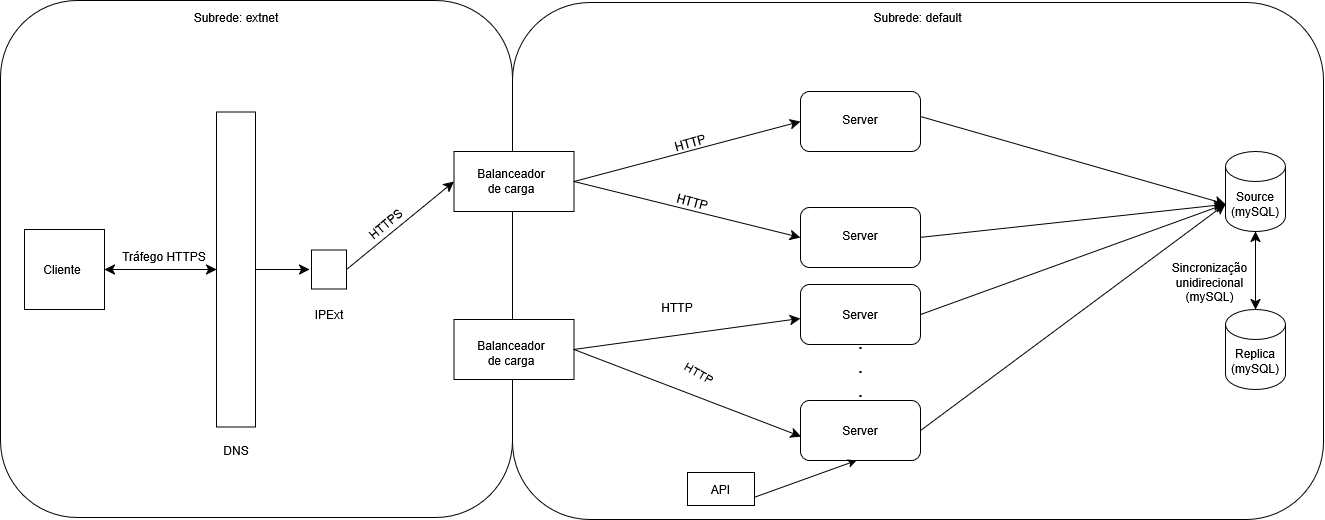

The diagram above was exported from draw.io. Its source (the exported page's mxGraphModel, read from the mxfile embedded in the PNG):
<mxGraphModel dx="2413" dy="1063" grid="0" gridSize="10" guides="1" tooltips="1" connect="1" arrows="1" fold="1" page="0" pageScale="1" pageWidth="850" pageHeight="1100" math="0" shadow="0">
  <root>
    <mxCell id="0" />
    <mxCell id="1" parent="0" />
    <mxCell id="TjO6Gz01woWM4SQwxUad-8" value="" style="rounded=1;whiteSpace=wrap;html=1;" parent="1" vertex="1">
      <mxGeometry x="-548" y="-91" width="512" height="517" as="geometry" />
    </mxCell>
    <mxCell id="TjO6Gz01woWM4SQwxUad-2" value="" style="rounded=1;whiteSpace=wrap;html=1;" parent="1" vertex="1">
      <mxGeometry x="-36" y="-89" width="811" height="517" as="geometry" />
    </mxCell>
    <mxCell id="fNLA6ohE87FjSjd-fsXy-2" value="" style="whiteSpace=wrap;html=1;aspect=fixed;" parent="1" vertex="1">
      <mxGeometry x="-524" y="138" width="80" height="80" as="geometry" />
    </mxCell>
    <mxCell id="fNLA6ohE87FjSjd-fsXy-4" value="" style="rounded=0;whiteSpace=wrap;html=1;rotation=-90;" parent="1" vertex="1">
      <mxGeometry x="-470" y="158.5" width="315" height="39" as="geometry" />
    </mxCell>
    <mxCell id="fNLA6ohE87FjSjd-fsXy-6" value="" style="rounded=0;whiteSpace=wrap;html=1;" parent="1" vertex="1">
      <mxGeometry x="-94.5" y="60" width="120" height="60" as="geometry" />
    </mxCell>
    <mxCell id="fNLA6ohE87FjSjd-fsXy-7" value="" style="rounded=0;whiteSpace=wrap;html=1;" parent="1" vertex="1">
      <mxGeometry x="-94.5" y="228" width="120" height="60" as="geometry" />
    </mxCell>
    <mxCell id="fNLA6ohE87FjSjd-fsXy-8" value="" style="rounded=1;whiteSpace=wrap;html=1;" parent="1" vertex="1">
      <mxGeometry x="252" width="120" height="60" as="geometry" />
    </mxCell>
    <mxCell id="fNLA6ohE87FjSjd-fsXy-9" value="" style="rounded=1;whiteSpace=wrap;html=1;" parent="1" vertex="1">
      <mxGeometry x="252" y="116" width="120" height="60" as="geometry" />
    </mxCell>
    <mxCell id="fNLA6ohE87FjSjd-fsXy-10" value="" style="rounded=1;whiteSpace=wrap;html=1;" parent="1" vertex="1">
      <mxGeometry x="252" y="193" width="120" height="60" as="geometry" />
    </mxCell>
    <mxCell id="fNLA6ohE87FjSjd-fsXy-11" value="" style="rounded=1;whiteSpace=wrap;html=1;" parent="1" vertex="1">
      <mxGeometry x="252" y="309" width="120" height="60" as="geometry" />
    </mxCell>
    <mxCell id="fNLA6ohE87FjSjd-fsXy-12" value="&lt;div&gt;Source&lt;/div&gt;&lt;div&gt;(mySQL)&lt;/div&gt;" style="shape=cylinder3;whiteSpace=wrap;html=1;boundedLbl=1;backgroundOutline=1;size=15;" parent="1" vertex="1">
      <mxGeometry x="677" y="60" width="60" height="80" as="geometry" />
    </mxCell>
    <mxCell id="fNLA6ohE87FjSjd-fsXy-13" value="&lt;div&gt;Replica&lt;/div&gt;&lt;div&gt;(mySQL)&lt;/div&gt;" style="shape=cylinder3;whiteSpace=wrap;html=1;boundedLbl=1;backgroundOutline=1;size=15;" parent="1" vertex="1">
      <mxGeometry x="677" y="218" width="60" height="80" as="geometry" />
    </mxCell>
    <mxCell id="fNLA6ohE87FjSjd-fsXy-14" value="" style="endArrow=classic;html=1;rounded=0;fontSize=12;startSize=8;endSize=8;curved=1;exitX=1;exitY=0.5;exitDx=0;exitDy=0;" parent="1" source="fNLA6ohE87FjSjd-fsXy-9" edge="1">
      <mxGeometry width="50" height="50" relative="1" as="geometry">
        <mxPoint x="184" y="225" as="sourcePoint" />
        <mxPoint x="676" y="113" as="targetPoint" />
      </mxGeometry>
    </mxCell>
    <mxCell id="fNLA6ohE87FjSjd-fsXy-15" value="" style="endArrow=classic;html=1;rounded=0;fontSize=12;startSize=8;endSize=8;curved=1;exitX=1;exitY=0.5;exitDx=0;exitDy=0;entryX=0;entryY=0;entryDx=0;entryDy=52.5;entryPerimeter=0;" parent="1" target="fNLA6ohE87FjSjd-fsXy-12" edge="1">
      <mxGeometry width="50" height="50" relative="1" as="geometry">
        <mxPoint x="372" y="25" as="sourcePoint" />
        <mxPoint x="676" y="-8" as="targetPoint" />
      </mxGeometry>
    </mxCell>
    <mxCell id="fNLA6ohE87FjSjd-fsXy-16" value="" style="endArrow=classic;html=1;rounded=0;fontSize=12;startSize=8;endSize=8;curved=1;exitX=1;exitY=0.5;exitDx=0;exitDy=0;entryX=0;entryY=0;entryDx=0;entryDy=52.5;entryPerimeter=0;" parent="1" source="fNLA6ohE87FjSjd-fsXy-10" target="fNLA6ohE87FjSjd-fsXy-12" edge="1">
      <mxGeometry width="50" height="50" relative="1" as="geometry">
        <mxPoint x="392" y="166" as="sourcePoint" />
        <mxPoint x="674" y="116" as="targetPoint" />
      </mxGeometry>
    </mxCell>
    <mxCell id="fNLA6ohE87FjSjd-fsXy-17" value="" style="endArrow=classic;html=1;rounded=0;fontSize=12;startSize=8;endSize=8;curved=1;exitX=1;exitY=0.5;exitDx=0;exitDy=0;entryX=0;entryY=0;entryDx=0;entryDy=52.5;entryPerimeter=0;" parent="1" source="fNLA6ohE87FjSjd-fsXy-11" target="fNLA6ohE87FjSjd-fsXy-12" edge="1">
      <mxGeometry width="50" height="50" relative="1" as="geometry">
        <mxPoint x="402" y="176" as="sourcePoint" />
        <mxPoint x="706" y="143" as="targetPoint" />
      </mxGeometry>
    </mxCell>
    <mxCell id="fNLA6ohE87FjSjd-fsXy-18" value="" style="endArrow=classic;startArrow=classic;html=1;rounded=0;fontSize=12;startSize=8;endSize=8;curved=1;entryX=0.5;entryY=1;entryDx=0;entryDy=0;entryPerimeter=0;exitX=0.5;exitY=0;exitDx=0;exitDy=0;exitPerimeter=0;" parent="1" source="fNLA6ohE87FjSjd-fsXy-13" target="fNLA6ohE87FjSjd-fsXy-12" edge="1">
      <mxGeometry width="50" height="50" relative="1" as="geometry">
        <mxPoint x="184" y="342" as="sourcePoint" />
        <mxPoint x="234" y="292" as="targetPoint" />
      </mxGeometry>
    </mxCell>
    <mxCell id="fNLA6ohE87FjSjd-fsXy-19" value="" style="endArrow=classic;html=1;rounded=0;fontSize=12;startSize=8;endSize=8;curved=1;exitX=1;exitY=0.5;exitDx=0;exitDy=0;entryX=0;entryY=0.5;entryDx=0;entryDy=0;" parent="1" source="fNLA6ohE87FjSjd-fsXy-6" target="fNLA6ohE87FjSjd-fsXy-8" edge="1">
      <mxGeometry width="50" height="50" relative="1" as="geometry">
        <mxPoint x="184" y="225" as="sourcePoint" />
        <mxPoint x="234" y="175" as="targetPoint" />
      </mxGeometry>
    </mxCell>
    <mxCell id="fNLA6ohE87FjSjd-fsXy-20" value="" style="endArrow=classic;html=1;rounded=0;fontSize=12;startSize=8;endSize=8;curved=1;exitX=1;exitY=0.5;exitDx=0;exitDy=0;entryX=0;entryY=0.5;entryDx=0;entryDy=0;" parent="1" source="fNLA6ohE87FjSjd-fsXy-6" target="fNLA6ohE87FjSjd-fsXy-9" edge="1">
      <mxGeometry width="50" height="50" relative="1" as="geometry">
        <mxPoint x="137" y="144" as="sourcePoint" />
        <mxPoint x="187" y="94" as="targetPoint" />
      </mxGeometry>
    </mxCell>
    <mxCell id="fNLA6ohE87FjSjd-fsXy-21" value="" style="endArrow=classic;startArrow=classic;html=1;rounded=0;fontSize=12;startSize=8;endSize=8;curved=1;exitX=1;exitY=0.5;exitDx=0;exitDy=0;entryX=0.5;entryY=0;entryDx=0;entryDy=0;" parent="1" source="fNLA6ohE87FjSjd-fsXy-2" target="fNLA6ohE87FjSjd-fsXy-4" edge="1">
      <mxGeometry width="50" height="50" relative="1" as="geometry">
        <mxPoint x="184" y="225" as="sourcePoint" />
        <mxPoint x="-341" y="178" as="targetPoint" />
      </mxGeometry>
    </mxCell>
    <mxCell id="fNLA6ohE87FjSjd-fsXy-22" value="" style="endArrow=classic;html=1;rounded=0;fontSize=12;startSize=8;endSize=8;curved=1;exitX=0.5;exitY=1;exitDx=0;exitDy=0;" parent="1" source="fNLA6ohE87FjSjd-fsXy-4" edge="1">
      <mxGeometry width="50" height="50" relative="1" as="geometry">
        <mxPoint x="-273" y="189" as="sourcePoint" />
        <mxPoint x="-239" y="178" as="targetPoint" />
      </mxGeometry>
    </mxCell>
    <mxCell id="fNLA6ohE87FjSjd-fsXy-23" value="" style="rounded=0;whiteSpace=wrap;html=1;" parent="1" vertex="1">
      <mxGeometry x="-237" y="158.5" width="35" height="39" as="geometry" />
    </mxCell>
    <mxCell id="fNLA6ohE87FjSjd-fsXy-24" value="" style="endArrow=classic;html=1;rounded=0;fontSize=12;startSize=8;endSize=8;curved=1;exitX=1;exitY=0.5;exitDx=0;exitDy=0;entryX=0;entryY=0.5;entryDx=0;entryDy=0;" parent="1" source="fNLA6ohE87FjSjd-fsXy-23" target="fNLA6ohE87FjSjd-fsXy-6" edge="1">
      <mxGeometry width="50" height="50" relative="1" as="geometry">
        <mxPoint x="184" y="225" as="sourcePoint" />
        <mxPoint x="234" y="175" as="targetPoint" />
      </mxGeometry>
    </mxCell>
    <mxCell id="fNLA6ohE87FjSjd-fsXy-27" value="Balanceador de carga" style="text;html=1;align=center;verticalAlign=middle;whiteSpace=wrap;rounded=0;" parent="1" vertex="1">
      <mxGeometry x="-67" y="75" width="60" height="30" as="geometry" />
    </mxCell>
    <mxCell id="fNLA6ohE87FjSjd-fsXy-28" value="Balanceador de carga" style="text;html=1;align=center;verticalAlign=middle;whiteSpace=wrap;rounded=0;" parent="1" vertex="1">
      <mxGeometry x="-67" y="247" width="60" height="30" as="geometry" />
    </mxCell>
    <mxCell id="fNLA6ohE87FjSjd-fsXy-29" value="DNS" style="text;html=1;align=center;verticalAlign=middle;whiteSpace=wrap;rounded=0;" parent="1" vertex="1">
      <mxGeometry x="-342.5" y="344" width="60" height="30" as="geometry" />
    </mxCell>
    <mxCell id="fNLA6ohE87FjSjd-fsXy-30" value="Cliente" style="text;html=1;align=center;verticalAlign=middle;whiteSpace=wrap;rounded=0;" parent="1" vertex="1">
      <mxGeometry x="-516" y="163" width="60" height="30" as="geometry" />
    </mxCell>
    <mxCell id="fNLA6ohE87FjSjd-fsXy-31" value="Server" style="text;html=1;align=center;verticalAlign=middle;whiteSpace=wrap;rounded=0;" parent="1" vertex="1">
      <mxGeometry x="282" y="13" width="60" height="30" as="geometry" />
    </mxCell>
    <mxCell id="fNLA6ohE87FjSjd-fsXy-32" value="Server" style="text;html=1;align=center;verticalAlign=middle;whiteSpace=wrap;rounded=0;" parent="1" vertex="1">
      <mxGeometry x="282" y="128.5" width="60" height="30" as="geometry" />
    </mxCell>
    <mxCell id="fNLA6ohE87FjSjd-fsXy-33" value="Server" style="text;html=1;align=center;verticalAlign=middle;whiteSpace=wrap;rounded=0;" parent="1" vertex="1">
      <mxGeometry x="282" y="208" width="60" height="30" as="geometry" />
    </mxCell>
    <mxCell id="fNLA6ohE87FjSjd-fsXy-34" value="Server" style="text;html=1;align=center;verticalAlign=middle;whiteSpace=wrap;rounded=0;" parent="1" vertex="1">
      <mxGeometry x="282" y="324" width="60" height="30" as="geometry" />
    </mxCell>
    <mxCell id="fNLA6ohE87FjSjd-fsXy-36" value=".&lt;div&gt;.&lt;/div&gt;&lt;div&gt;.&lt;/div&gt;" style="text;html=1;align=center;verticalAlign=middle;resizable=0;points=[];autosize=1;strokeColor=none;fillColor=none;fontSize=20;" parent="1" vertex="1">
      <mxGeometry x="301" y="239" width="22" height="70" as="geometry" />
    </mxCell>
    <mxCell id="fNLA6ohE87FjSjd-fsXy-37" value="HTTP" style="text;html=1;align=center;verticalAlign=middle;whiteSpace=wrap;rounded=0;rotation=-15;" parent="1" vertex="1">
      <mxGeometry x="112" y="37" width="60" height="30" as="geometry" />
    </mxCell>
    <mxCell id="fNLA6ohE87FjSjd-fsXy-38" value="IPExt" style="text;html=1;align=center;verticalAlign=middle;whiteSpace=wrap;rounded=0;" parent="1" vertex="1">
      <mxGeometry x="-249.5" y="208" width="60" height="30" as="geometry" />
    </mxCell>
    <mxCell id="TjO6Gz01woWM4SQwxUad-4" value="Subrede: extnet" style="text;html=1;align=center;verticalAlign=middle;whiteSpace=wrap;rounded=0;" parent="1" vertex="1">
      <mxGeometry x="-372.25" y="-89" width="119.5" height="30" as="geometry" />
    </mxCell>
    <mxCell id="TjO6Gz01woWM4SQwxUad-5" value="Subrede: default" style="text;html=1;align=center;verticalAlign=middle;whiteSpace=wrap;rounded=0;" parent="1" vertex="1">
      <mxGeometry x="317.25" y="-89" width="104.5" height="30" as="geometry" />
    </mxCell>
    <mxCell id="TjO6Gz01woWM4SQwxUad-6" value="HTTP" style="text;html=1;align=center;verticalAlign=middle;whiteSpace=wrap;rounded=0;rotation=15;" parent="1" vertex="1">
      <mxGeometry x="114" y="96" width="60" height="30" as="geometry" />
    </mxCell>
    <mxCell id="TjO6Gz01woWM4SQwxUad-7" value="Tráfego HTTPS" style="text;html=1;align=center;verticalAlign=middle;whiteSpace=wrap;rounded=0;" parent="1" vertex="1">
      <mxGeometry x="-444" y="150" width="119.5" height="30" as="geometry" />
    </mxCell>
    <mxCell id="s4eMzDk_Q22f7mxXn88c-1" value="" style="endArrow=classic;html=1;rounded=0;fontSize=12;startSize=8;endSize=8;curved=1;exitX=1;exitY=0.5;exitDx=0;exitDy=0;entryX=0;entryY=0.5;entryDx=0;entryDy=0;" parent="1" edge="1" source="fNLA6ohE87FjSjd-fsXy-7">
      <mxGeometry width="50" height="50" relative="1" as="geometry">
        <mxPoint x="25.5" y="221" as="sourcePoint" />
        <mxPoint x="252" y="227" as="targetPoint" />
      </mxGeometry>
    </mxCell>
    <mxCell id="s4eMzDk_Q22f7mxXn88c-2" value="HTTP" style="text;html=1;align=center;verticalAlign=middle;whiteSpace=wrap;rounded=0;rotation=0;" parent="1" vertex="1">
      <mxGeometry x="99" y="201" width="60" height="30" as="geometry" />
    </mxCell>
    <mxCell id="s4eMzDk_Q22f7mxXn88c-4" value="" style="endArrow=classic;html=1;rounded=0;fontSize=12;startSize=8;endSize=8;curved=1;exitX=1;exitY=0.5;exitDx=0;exitDy=0;" parent="1" edge="1" source="fNLA6ohE87FjSjd-fsXy-7">
      <mxGeometry width="50" height="50" relative="1" as="geometry">
        <mxPoint x="26" y="221" as="sourcePoint" />
        <mxPoint x="252.48" y="344.99955258206154" as="targetPoint" />
      </mxGeometry>
    </mxCell>
    <mxCell id="s4eMzDk_Q22f7mxXn88c-6" value="HTTPS" style="text;html=1;align=center;verticalAlign=middle;whiteSpace=wrap;rounded=0;rotation=-40;" parent="1" vertex="1">
      <mxGeometry x="-192" y="118" width="60" height="30" as="geometry" />
    </mxCell>
    <mxCell id="s4eMzDk_Q22f7mxXn88c-7" value="API" style="rounded=0;whiteSpace=wrap;html=1;" parent="1" vertex="1">
      <mxGeometry x="139" y="381" width="67" height="33" as="geometry" />
    </mxCell>
    <mxCell id="s4eMzDk_Q22f7mxXn88c-9" value="" style="endArrow=classic;html=1;rounded=0;exitX=1;exitY=0.75;exitDx=0;exitDy=0;" parent="1" source="s4eMzDk_Q22f7mxXn88c-7" edge="1">
      <mxGeometry width="50" height="50" relative="1" as="geometry">
        <mxPoint x="258" y="419" as="sourcePoint" />
        <mxPoint x="308" y="369" as="targetPoint" />
      </mxGeometry>
    </mxCell>
    <mxCell id="s4eMzDk_Q22f7mxXn88c-10" value="HTTP" style="text;html=1;align=center;verticalAlign=middle;whiteSpace=wrap;rounded=0;rotation=30;" parent="1" vertex="1">
      <mxGeometry x="121" y="267" width="60" height="30" as="geometry" />
    </mxCell>
    <mxCell id="pemPaqf5pgAdyILLlyj2-1" value="&lt;div&gt;Sincronização&lt;/div&gt;&lt;div&gt;unidirecional&lt;/div&gt;&lt;div&gt;(mySQL) &lt;/div&gt;" style="text;html=1;align=center;verticalAlign=middle;resizable=0;points=[];autosize=1;strokeColor=none;fillColor=none;" vertex="1" parent="1">
      <mxGeometry x="615" y="163" width="93" height="55" as="geometry" />
    </mxCell>
  </root>
</mxGraphModel>